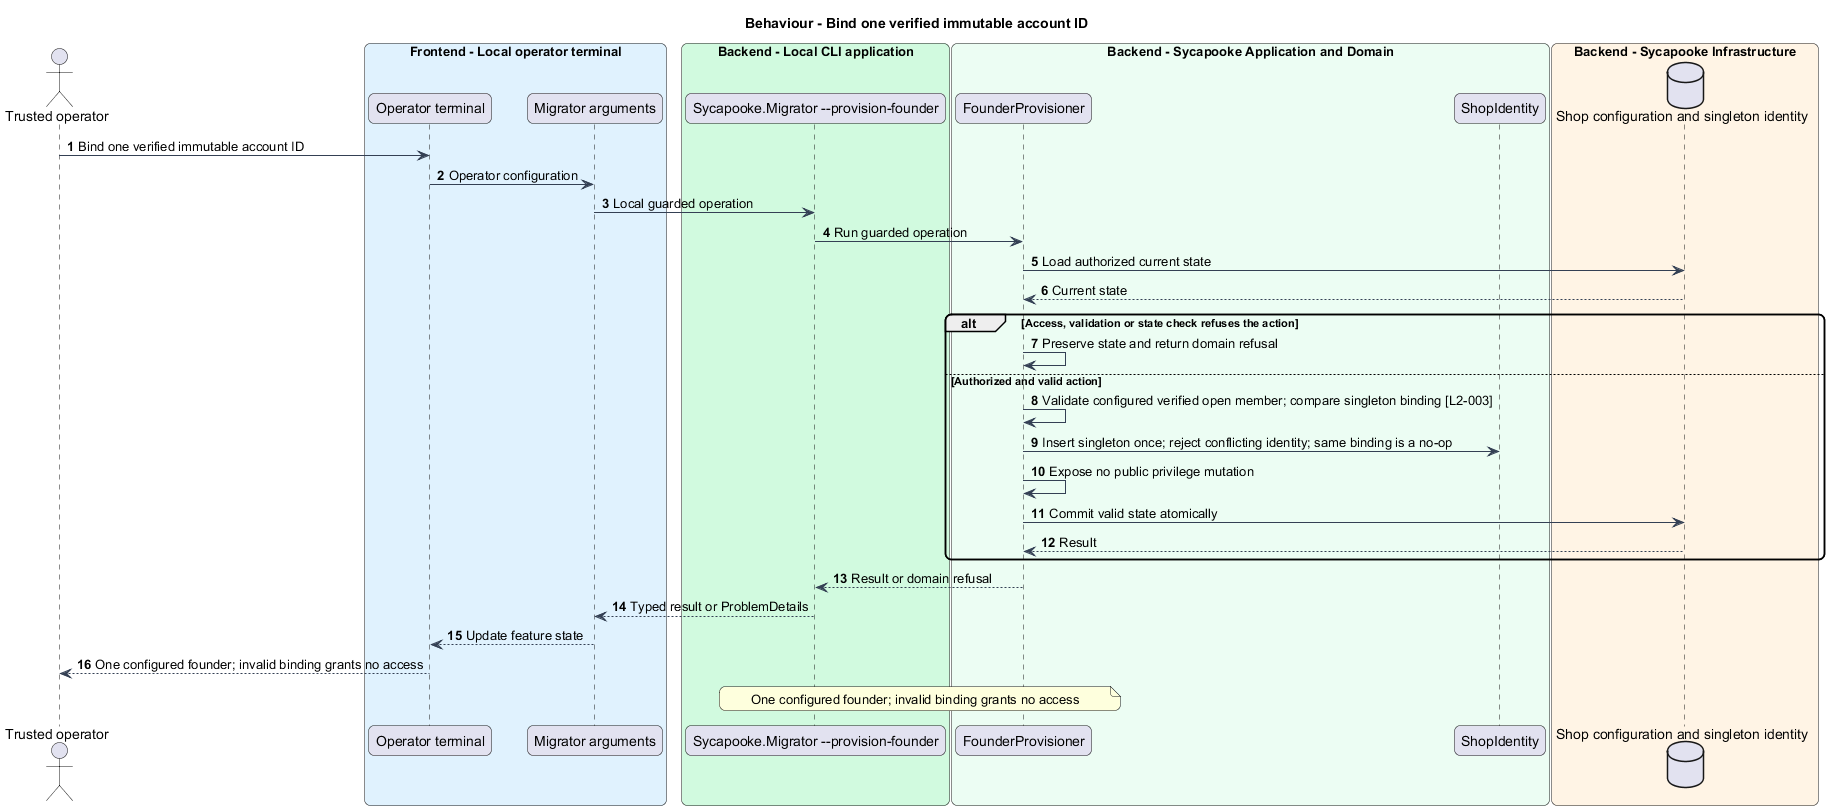

The diagram above was rendered by PlantUML. Its source (embedded in the PNG):
@startuml
skinparam backgroundColor #FFFFFF
skinparam shadowing false
skinparam roundcorner 12
skinparam defaultFontName Arial
skinparam ArrowColor #344054
title Behaviour - Bind one verified immutable account ID
autonumber
actor "Trusted operator" as actor
box "Frontend - Local operator terminal" #E0F2FE
 participant "Operator terminal" as page
 participant "Migrator arguments" as client
end box
box "Backend - Local CLI application" #D1FADF
 participant "Sycapooke.Migrator --provision-founder" as entry
end box
box "Backend - Sycapooke Application and Domain" #ECFDF3
 participant "FounderProvisioner" as handler
 participant "ShopIdentity" as model
end box
box "Backend - Sycapooke Infrastructure" #FFF4E5
 database "Shop configuration and singleton identity" as db
end box
actor -> page : Bind one verified immutable account ID
page -> client : Operator configuration
client -> entry : Local guarded operation
entry -> handler : Run guarded operation
handler -> db : Load authorized current state
db --> handler : Current state
alt Access, validation or state check refuses the action
 handler -> handler : Preserve state and return domain refusal
else Authorized and valid action
handler -> handler : Validate configured verified open member; compare singleton binding [L2-003]
handler -> model : Insert singleton once; reject conflicting identity; same binding is a no-op
handler -> handler : Expose no public privilege mutation
handler -> db : Commit valid state atomically
db --> handler : Result
end
handler --> entry : Result or domain refusal
entry --> client : Typed result or ProblemDetails
client --> page : Update feature state
page --> actor : One configured founder; invalid binding grants no access
note over entry, handler
One configured founder; invalid binding grants no access
end note
@enduml